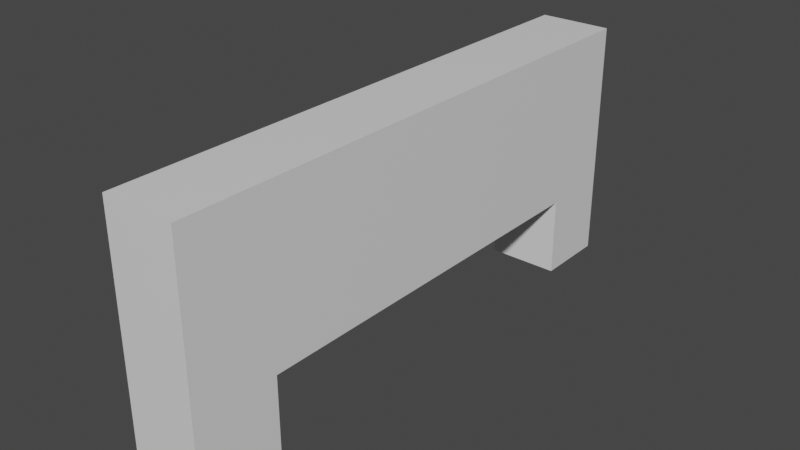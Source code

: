 # Source: MISHEN3.blend  (saved by Blender 3.0.42; exported with 4.5.12 LTS)
import bpy
from mathutils import Matrix  # noqa: F401  (used for matrix-valued properties, if any)

bpy.ops.wm.read_factory_settings(use_empty=True)
scene = bpy.context.scene
scene.name = 'Scene'

# ---- collections
col_collection = bpy.data.collections.new('Collection'); scene.collection.children.link(col_collection)

# ---- materials (node trees are filled in below, after node groups)
mat_material = bpy.data.materials.new('Material')
mat_material.alpha_threshold = 0.0
mat_material.use_transparent_shadow = False
mat_material.line_color = (0.0, 0.0, 0.0, 1.0)

# ---- material node trees
mat_material.use_nodes = True; mat_material.node_tree.nodes.clear()
_N = mat_material.node_tree.nodes; _L = mat_material.node_tree.links
n0 = _N.new('ShaderNodeOutputMaterial'); n0.name = 'Material Output'; n0.location = (300, 300)
n1 = _N.new('ShaderNodeBsdfPrincipled'); n1.name = 'Principled BSDF'; n1.location = (10, 300)
n1.distribution = 'GGX'
n1.subsurface_method = 'RANDOM_WALK_SKIN'
n1.inputs[2].default_value = 0.4
n1.inputs[3].default_value = 1.45
n1.inputs[27].default_value = (0.0, 0.0, 0.0, 1.0)
n1.inputs[28].default_value = 1.0
_L.new(n1.outputs[0], n0.inputs[0])
n0.is_active_output = True

# ---- world
world_world = bpy.data.worlds.new('World'); scene.world = world_world
world_world.use_nodes = True; world_world.node_tree.nodes.clear()
_N = world_world.node_tree.nodes; _L = world_world.node_tree.links
n0 = _N.new('ShaderNodeOutputWorld'); n0.name = 'World Output'; n0.location = (300, 300)
n1 = _N.new('ShaderNodeBackground'); n1.name = 'Background'; n1.location = (10, 300)
n1.inputs[0].default_value = (0.05088, 0.05088, 0.05088, 1.0)
_L.new(n1.outputs[0], n0.inputs[0])
n0.is_active_output = True
world_world.color = (0.05088, 0.05088, 0.05088)
world_world.use_sun_shadow = False
world_world.sun_shadow_jitter_overblur = 0.0

# ---- meshes
me_cube = bpy.data.meshes.new('Cube')
me_cube.from_pydata([(-0.4046, 3.526, 1.0), (-0.4046, 3.526, -1.0), (-0.4046, -1.0, 1.0), (-0.4046, -1.0, -1.0), (-1.0, 3.526, 1.0), (-1.0, 3.526, -1.0), (-1.0, -1.0, 1.0), (-1.0, -1.0, -1.0), (-1.0, 2.928, -1.0), (-0.4046, 2.928, 1.0), (-1.0, 2.928, 1.0), (-0.4046, 2.928, -1.0), (-1.0, -0.3072, -1.0), (-0.4046, -0.3072, 1.0), (-1.0, -0.3072, 1.0), (-0.4046, -0.3072, -1.0), (-0.4046, 3.526, -0.3489), (-1.0, -1.0, -0.3489), (-0.4046, -1.0, -0.3489), (-1.0, 3.526, -0.3489), (-0.4046, 2.928, -0.3489), (-1.0, 2.928, -0.3489), (-1.0, -0.3072, -0.3489), (-0.4046, -0.3072, -0.3489), (-1.0, -0.3072, 0.0), (-0.4046, -0.3072, 0.0), (-1.0, 2.928, 0.0), (-0.4046, 2.928, 0.0), (-0.4046, 2.928, -0.3489), (-0.4046, -0.3072, -0.3489), (-0.4046, 2.928, -0.3489), (-0.4046, -0.3072, -0.3489)], [], [(13, 14, 6, 2), (18, 2, 6, 17), (21, 10, 4, 19), (12, 15, 3, 7), (23, 13, 2, 18), (19, 4, 0, 16), (16, 0, 9, 20), (5, 1, 11, 8), (22, 14, 10, 21), (0, 4, 10, 9), (17, 6, 14, 22), (20, 9, 13, 23), (9, 10, 14, 13), (7, 17, 22, 12), (1, 16, 20, 11), (5, 19, 16, 1), (15, 23, 18, 3), (8, 21, 19, 5), (3, 18, 17, 7), (15, 12, 24, 25), (8, 11, 27, 26), (20, 23, 29, 28), (28, 29, 31, 30), (22, 21, 30, 31)])
_uv = me_cube.uv_layers.new(name='UVMap')
_uv.uv.foreach_set('vector', [0.625, 0.6634, 0.875, 0.6634, 0.875, 0.75, 0.625, 0.75, 0.4564, 0.75, 0.625, 0.75, 0.625, 1.0, 0.4564, 1.0, 0.4564, 0.1752, 0.625, 0.1752, 0.625, 0.25, 0.4564, 0.25, 0.125, 0.6634, 0.375, 0.6634, 0.375, 0.75, 0.125, 0.75, 0.4564, 0.6634, 0.625, 0.6634, 0.625, 0.75, 0.4564, 0.75, 0.4564, 0.25, 0.625, 0.25, 0.625, 0.5, 0.4564, 0.5, 0.4564, 0.5, 0.625, 0.5, 0.625, 0.5748, 0.4564, 0.5748, 0.125, 0.5, 0.375, 0.5, 0.375, 0.5748, 0.125, 0.5748, 0.4564, 0.0866, 0.625, 0.0866, 0.625, 0.1752, 0.4564, 0.1752, 0.625, 0.5, 0.875, 0.5, 0.875, 0.5748, 0.625, 0.5748, 0.4564, 0.0, 0.625, 0.0, 0.625, 0.0866, 0.4564, 0.0866, 0.4564, 0.5748, 0.625, 0.5748, 0.625, 0.6634, 0.4564, 0.6634, 0.625, 0.5748, 0.875, 0.5748, 0.875, 0.6634, 0.625, 0.6634, 0.375, 0.0, 0.4564, 0.0, 0.4564, 0.0866, 0.375, 0.0866, 0.375, 0.5, 0.4564, 0.5, 0.4564, 0.5748, 0.375, 0.5748, 0.375, 0.25, 0.4564, 0.25, 0.4564, 0.5, 0.375, 0.5, 0.375, 0.6634, 0.4564, 0.6634, 0.4564, 0.75, 0.375, 0.75, 0.375, 0.1752, 0.4564, 0.1752, 0.4564, 0.25, 0.375, 0.25, 0.375, 0.75, 0.4564, 0.75, 0.4564, 1.0, 0.375, 1.0, 0.375, 0.6634, 0.125, 0.6634, 0.125, 0.6634, 0.375, 0.6634, 0.125, 0.5748, 0.375, 0.5748, 0.375, 0.5748, 0.125, 0.5748, 0.4564, 0.5748, 0.4564, 0.6634, 0.4564, 0.6634, 0.4564, 0.5748, 0.4564, 0.5748, 0.4564, 0.6634, 0.4564, 0.6634, 0.4564, 0.5748, 0.4564, 0.0866, 0.4564, 0.1752, 0.4564, 0.5748, 0.4564, 0.6634])
me_cube.materials.append(mat_material)
me_cube.use_remesh_preserve_volume = False
me_cube.use_remesh_preserve_attributes = False
me_cube.use_mirror_vertex_groups = False
me_cube.update()

# ---- objects
ob_cube = bpy.data.objects.new('Cube', me_cube)

# ---- transforms, parenting, visibility, modifiers, constraints
ob_cube.location = (0.0, 0.0, 0.0)
ob_cube.lock_rotations_4d = False
ob_cube.empty_display_type = 'ARROWS'
ob_cube.lineart.crease_threshold = 0.0

# ---- collection membership
col_collection.objects.link(ob_cube)

# ---- scene / render settings (as saved in the file)
scene.frame_start = 1; scene.frame_end = 250; scene.frame_set(1)
scene.render.engine = 'BLENDER_EEVEE_NEXT'
scene.cycles.sampling_pattern = 'TABULATED_SOBOL'
scene.cycles.use_light_tree = False
scene.view_settings.view_transform = 'Filmic'
bpy.context.view_layer.update()

# ---- added for rendering (the .blend has no active camera and no usable light): camera, sun
cam_auto = bpy.data.cameras.new('AutoCamera')
cam_auto.lens = 50.0
cam_auto.sensor_width = 36.0
cam_auto.clip_end = 1000.0
ob_auto_camera = bpy.data.objects.new('AutoCamera', cam_auto)
scene.collection.objects.link(ob_auto_camera)
ob_auto_camera.location = (3.90913, -4.2706, 3.68916)
ob_auto_camera.rotation_euler = (1.09748, -7.21219e-08, 0.694738)
scene.camera = ob_auto_camera
light_auto_sun = bpy.data.lights.new('AutoSun', 'SUN')
light_auto_sun.energy = 3.0
light_auto_sun.angle = 0.0523599
ob_auto_sun = bpy.data.objects.new('AutoSun', light_auto_sun)
scene.collection.objects.link(ob_auto_sun)
ob_auto_sun.rotation_euler = (0.872665, 0.174533, 0.523599)
bpy.context.view_layer.update()

